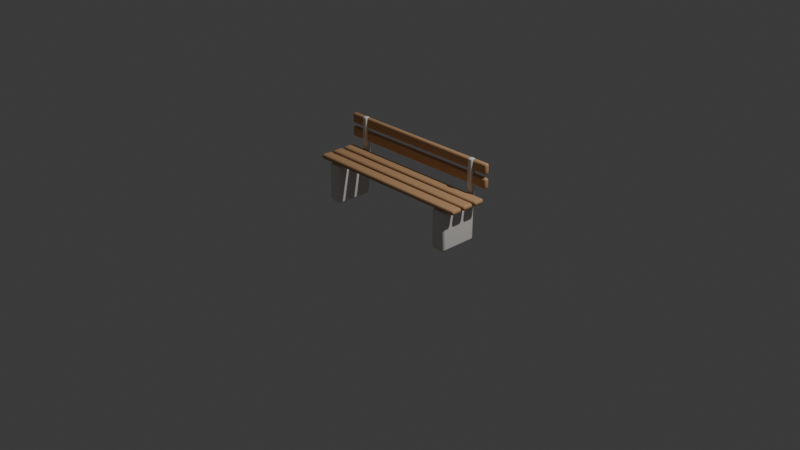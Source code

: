 # Source: uji-bangku-taman.blend  (saved by Blender 5.2.45; exported with 4.5.12 LTS)
import bpy
from mathutils import Matrix  # noqa: F401  (used for matrix-valued properties, if any)

bpy.ops.wm.read_factory_settings(use_empty=True)
scene = bpy.context.scene
scene.name = 'Scene'

# ---- collections
col_collection = bpy.data.collections.new('Collection'); scene.collection.children.link(col_collection)
col_sur_uji = bpy.data.collections.new('SUR_Uji'); scene.collection.children.link(col_sur_uji)

# ---- materials (node trees are filled in below, after node groups)
mat_material = bpy.data.materials.new('Material')
mat_material.alpha_threshold = 0.0
mat_material.use_backface_culling_lightprobe_volume = False
mat_material.roughness = 0.5
mat_material.line_color = (0.0, 0.0, 0.0, 1.0)
mat_sur_beton = bpy.data.materials.new('SUR_Beton')
mat_sur_kayu = bpy.data.materials.new('SUR_Kayu')

# ---- material node trees
mat_material.use_nodes = True; mat_material.node_tree.nodes.clear()
_N = mat_material.node_tree.nodes; _L = mat_material.node_tree.links
n0 = _N.new('ShaderNodeOutputMaterial'); n0.name = 'Material Output'; n0.location = (200, 100)
n1 = _N.new('ShaderNodeBsdfPrincipled'); n1.name = 'Principled BSDF'; n1.location = (-200, 100)
n1.inputs[10].default_value = 0.005
_L.new(n1.outputs[0], n0.inputs[0])
n0.is_active_output = True
mat_sur_beton.use_nodes = True; mat_sur_beton.node_tree.nodes.clear()
_N = mat_sur_beton.node_tree.nodes; _L = mat_sur_beton.node_tree.links
n0 = _N.new('ShaderNodeBsdfPrincipled'); n0.name = 'Principled BSDF'; n0.location = (-200, 100)
n0.inputs[0].default_value = (0.78, 0.75, 0.7, 1.0)
n0.inputs[2].default_value = 0.95
n0.inputs[10].default_value = 0.005
n1 = _N.new('ShaderNodeOutputMaterial'); n1.name = 'Material Output'; n1.location = (200, 100)
_L.new(n0.outputs[0], n1.inputs[0])
n1.is_active_output = True
mat_sur_kayu.use_nodes = True; mat_sur_kayu.node_tree.nodes.clear()
_N = mat_sur_kayu.node_tree.nodes; _L = mat_sur_kayu.node_tree.links
n0 = _N.new('ShaderNodeBsdfPrincipled'); n0.name = 'Principled BSDF'; n0.location = (-200, 100)
n0.inputs[0].default_value = (0.55, 0.32, 0.16, 1.0)
n0.inputs[2].default_value = 0.8
n0.inputs[10].default_value = 0.005
n1 = _N.new('ShaderNodeOutputMaterial'); n1.name = 'Material Output'; n1.location = (200, 100)
_L.new(n0.outputs[0], n1.inputs[0])
n1.is_active_output = True

# ---- world
world_world = bpy.data.worlds.new('World'); scene.world = world_world
world_world.use_nodes = True; world_world.node_tree.nodes.clear()
_N = world_world.node_tree.nodes; _L = world_world.node_tree.links
n0 = _N.new('ShaderNodeOutputWorld'); n0.name = 'World Output'; n0.location = (200, 100)
n1 = _N.new('ShaderNodeBackground'); n1.name = 'Background'; n1.location = (-200, 100)
n1.inputs[0].default_value = (0.05088, 0.05088, 0.05088, 1.0)
_L.new(n1.outputs[0], n0.inputs[0])
n0.is_active_output = True
world_world.color = (0.05088, 0.05088, 0.05088)
world_world.sun_shadow_jitter_overblur = 0.0

# ---- cameras
cam_camera = bpy.data.cameras.new('Camera')
cam_camera.clip_end = 100.0
cam_camera.ortho_scale = 7.314

# ---- lights
light_light = bpy.data.lights.new('Light', 'POINT')
light_light.energy = 1000.0
light_light.shadow_soft_size = 0.1

# ---- meshes
me_cube = bpy.data.meshes.new('Cube')
me_cube.from_pydata([(1.0, 1.0, 1.0), (1.0, 1.0, -1.0), (1.0, -1.0, 1.0), (1.0, -1.0, -1.0), (-1.0, 1.0, 1.0), (-1.0, 1.0, -1.0), (-1.0, -1.0, 1.0), (-1.0, -1.0, -1.0)], [], [(0, 4, 6, 2), (3, 2, 6, 7), (7, 6, 4, 5), (5, 1, 3, 7), (1, 0, 2, 3), (5, 4, 0, 1)])
_uv = me_cube.uv_layers.new(name='UVMap')
_uv.uv.foreach_set('vector', [0.625, 0.5, 0.875, 0.5, 0.875, 0.75, 0.625, 0.75, 0.375, 0.75, 0.625, 0.75, 0.625, 1.0, 0.375, 1.0, 0.375, 0.0, 0.625, 0.0, 0.625, 0.25, 0.375, 0.25, 0.125, 0.5, 0.375, 0.5, 0.375, 0.75, 0.125, 0.75, 0.375, 0.5, 0.625, 0.5, 0.625, 0.75, 0.375, 0.75, 0.375, 0.25, 0.625, 0.25, 0.625, 0.5, 0.375, 0.5])
me_cube.materials.append(mat_material)
me_cube.use_mirror_vertex_groups = False
me_cube.update()
me_cube_001 = bpy.data.meshes.new('Cube.001')
me_cube_001.from_pydata([(-0.83, -0.21, 0.0), (-0.83, -0.21, 0.42), (-0.83, 0.21, 0.0), (-0.83, 0.21, 0.42), (-0.67, -0.21, 0.0), (-0.67, -0.21, 0.42), (-0.67, 0.21, 0.0), (-0.67, 0.21, 0.42)], [], [(0, 1, 3, 2), (2, 3, 7, 6), (6, 7, 5, 4), (4, 5, 1, 0), (2, 6, 4, 0), (7, 3, 1, 5)])
me_cube_001.polygons.foreach_set('use_smooth', [True] * 6)
_k = set([(0, 1), (0, 2), (0, 4), (1, 3), (1, 5), (2, 3), (2, 6), (3, 7), (4, 5), (4, 6), (5, 7), (6, 7)])
me_cube_001.attributes.new('sharp_edge', 'BOOLEAN', 'EDGE').data.foreach_set('value', [ (min(e.vertices), max(e.vertices)) in _k for e in me_cube_001.edges])
_uv = me_cube_001.uv_layers.new(name='UVMap')
_uv.uv.foreach_set('vector', [0.375, 0.0, 0.625, 0.0, 0.625, 0.25, 0.375, 0.25, 0.375, 0.25, 0.625, 0.25, 0.625, 0.5, 0.375, 0.5, 0.375, 0.5, 0.625, 0.5, 0.625, 0.75, 0.375, 0.75, 0.375, 0.75, 0.625, 0.75, 0.625, 1.0, 0.375, 1.0, 0.125, 0.5, 0.375, 0.5, 0.375, 0.75, 0.125, 0.75, 0.625, 0.5, 0.875, 0.5, 0.875, 0.75, 0.625, 0.75])
me_cube_001.materials.append(mat_sur_beton)
me_cube_001.update()
me_cube_002 = bpy.data.meshes.new('Cube.002')
me_cube_002.from_pydata([(0.67, -0.21, 0.0), (0.67, -0.21, 0.42), (0.67, 0.21, 0.0), (0.67, 0.21, 0.42), (0.83, -0.21, 0.0), (0.83, -0.21, 0.42), (0.83, 0.21, 0.0), (0.83, 0.21, 0.42)], [], [(0, 1, 3, 2), (2, 3, 7, 6), (6, 7, 5, 4), (4, 5, 1, 0), (2, 6, 4, 0), (7, 3, 1, 5)])
me_cube_002.polygons.foreach_set('use_smooth', [True] * 6)
_k = set([(0, 1), (0, 2), (0, 4), (1, 3), (1, 5), (2, 3), (2, 6), (3, 7), (4, 5), (4, 6), (5, 7), (6, 7)])
me_cube_002.attributes.new('sharp_edge', 'BOOLEAN', 'EDGE').data.foreach_set('value', [ (min(e.vertices), max(e.vertices)) in _k for e in me_cube_002.edges])
_uv = me_cube_002.uv_layers.new(name='UVMap')
_uv.uv.foreach_set('vector', [0.375, 0.0, 0.625, 0.0, 0.625, 0.25, 0.375, 0.25, 0.375, 0.25, 0.625, 0.25, 0.625, 0.5, 0.375, 0.5, 0.375, 0.5, 0.625, 0.5, 0.625, 0.75, 0.375, 0.75, 0.375, 0.75, 0.625, 0.75, 0.625, 1.0, 0.375, 1.0, 0.125, 0.5, 0.375, 0.5, 0.375, 0.75, 0.125, 0.75, 0.625, 0.5, 0.875, 0.5, 0.875, 0.75, 0.625, 0.75])
me_cube_002.materials.append(mat_sur_beton)
me_cube_002.update()
me_cube_003 = bpy.data.meshes.new('Cube.003')
me_cube_003.from_pydata([(-0.95, -0.21, 0.43), (-0.95, -0.21, 0.48), (-0.95, -0.09, 0.43), (-0.95, -0.09, 0.48), (0.95, -0.21, 0.43), (0.95, -0.21, 0.48), (0.95, -0.09, 0.43), (0.95, -0.09, 0.48)], [], [(0, 1, 3, 2), (2, 3, 7, 6), (6, 7, 5, 4), (4, 5, 1, 0), (2, 6, 4, 0), (7, 3, 1, 5)])
me_cube_003.polygons.foreach_set('use_smooth', [True] * 6)
_k = set([(0, 1), (0, 2), (0, 4), (1, 3), (1, 5), (2, 3), (2, 6), (3, 7), (4, 5), (4, 6), (5, 7), (6, 7)])
me_cube_003.attributes.new('sharp_edge', 'BOOLEAN', 'EDGE').data.foreach_set('value', [ (min(e.vertices), max(e.vertices)) in _k for e in me_cube_003.edges])
_uv = me_cube_003.uv_layers.new(name='UVMap')
_uv.uv.foreach_set('vector', [0.375, 0.0, 0.625, 0.0, 0.625, 0.25, 0.375, 0.25, 0.375, 0.25, 0.625, 0.25, 0.625, 0.5, 0.375, 0.5, 0.375, 0.5, 0.625, 0.5, 0.625, 0.75, 0.375, 0.75, 0.375, 0.75, 0.625, 0.75, 0.625, 1.0, 0.375, 1.0, 0.125, 0.5, 0.375, 0.5, 0.375, 0.75, 0.125, 0.75, 0.625, 0.5, 0.875, 0.5, 0.875, 0.75, 0.625, 0.75])
me_cube_003.materials.append(mat_sur_kayu)
me_cube_003.update()
me_cube_004 = bpy.data.meshes.new('Cube.004')
me_cube_004.from_pydata([(-0.95, -0.06, 0.43), (-0.95, -0.06, 0.48), (-0.95, 0.06, 0.43), (-0.95, 0.06, 0.48), (0.95, -0.06, 0.43), (0.95, -0.06, 0.48), (0.95, 0.06, 0.43), (0.95, 0.06, 0.48)], [], [(0, 1, 3, 2), (2, 3, 7, 6), (6, 7, 5, 4), (4, 5, 1, 0), (2, 6, 4, 0), (7, 3, 1, 5)])
me_cube_004.polygons.foreach_set('use_smooth', [True] * 6)
_k = set([(0, 1), (0, 2), (0, 4), (1, 3), (1, 5), (2, 3), (2, 6), (3, 7), (4, 5), (4, 6), (5, 7), (6, 7)])
me_cube_004.attributes.new('sharp_edge', 'BOOLEAN', 'EDGE').data.foreach_set('value', [ (min(e.vertices), max(e.vertices)) in _k for e in me_cube_004.edges])
_uv = me_cube_004.uv_layers.new(name='UVMap')
_uv.uv.foreach_set('vector', [0.375, 0.0, 0.625, 0.0, 0.625, 0.25, 0.375, 0.25, 0.375, 0.25, 0.625, 0.25, 0.625, 0.5, 0.375, 0.5, 0.375, 0.5, 0.625, 0.5, 0.625, 0.75, 0.375, 0.75, 0.375, 0.75, 0.625, 0.75, 0.625, 1.0, 0.375, 1.0, 0.125, 0.5, 0.375, 0.5, 0.375, 0.75, 0.125, 0.75, 0.625, 0.5, 0.875, 0.5, 0.875, 0.75, 0.625, 0.75])
me_cube_004.materials.append(mat_sur_kayu)
me_cube_004.update()
me_cube_005 = bpy.data.meshes.new('Cube.005')
me_cube_005.from_pydata([(-0.95, 0.09, 0.43), (-0.95, 0.09, 0.48), (-0.95, 0.21, 0.43), (-0.95, 0.21, 0.48), (0.95, 0.09, 0.43), (0.95, 0.09, 0.48), (0.95, 0.21, 0.43), (0.95, 0.21, 0.48)], [], [(0, 1, 3, 2), (2, 3, 7, 6), (6, 7, 5, 4), (4, 5, 1, 0), (2, 6, 4, 0), (7, 3, 1, 5)])
me_cube_005.polygons.foreach_set('use_smooth', [True] * 6)
_k = set([(0, 1), (0, 2), (0, 4), (1, 3), (1, 5), (2, 3), (2, 6), (3, 7), (4, 5), (4, 6), (5, 7), (6, 7)])
me_cube_005.attributes.new('sharp_edge', 'BOOLEAN', 'EDGE').data.foreach_set('value', [ (min(e.vertices), max(e.vertices)) in _k for e in me_cube_005.edges])
_uv = me_cube_005.uv_layers.new(name='UVMap')
_uv.uv.foreach_set('vector', [0.375, 0.0, 0.625, 0.0, 0.625, 0.25, 0.375, 0.25, 0.375, 0.25, 0.625, 0.25, 0.625, 0.5, 0.375, 0.5, 0.375, 0.5, 0.625, 0.5, 0.625, 0.75, 0.375, 0.75, 0.375, 0.75, 0.625, 0.75, 0.625, 1.0, 0.375, 1.0, 0.125, 0.5, 0.375, 0.5, 0.375, 0.75, 0.125, 0.75, 0.625, 0.5, 0.875, 0.5, 0.875, 0.75, 0.625, 0.75])
me_cube_005.materials.append(mat_sur_kayu)
me_cube_005.update()
me_cube_006 = bpy.data.meshes.new('Cube.006')
me_cube_006.from_pydata([(-0.95, 0.225, 0.565), (-0.95, 0.225, 0.675), (-0.95, 0.275, 0.565), (-0.95, 0.275, 0.675), (0.95, 0.225, 0.565), (0.95, 0.225, 0.675), (0.95, 0.275, 0.565), (0.95, 0.275, 0.675)], [], [(0, 1, 3, 2), (2, 3, 7, 6), (6, 7, 5, 4), (4, 5, 1, 0), (2, 6, 4, 0), (7, 3, 1, 5)])
me_cube_006.polygons.foreach_set('use_smooth', [True] * 6)
_k = set([(0, 1), (0, 2), (0, 4), (1, 3), (1, 5), (2, 3), (2, 6), (3, 7), (4, 5), (4, 6), (5, 7), (6, 7)])
me_cube_006.attributes.new('sharp_edge', 'BOOLEAN', 'EDGE').data.foreach_set('value', [ (min(e.vertices), max(e.vertices)) in _k for e in me_cube_006.edges])
_uv = me_cube_006.uv_layers.new(name='UVMap')
_uv.uv.foreach_set('vector', [0.375, 0.0, 0.625, 0.0, 0.625, 0.25, 0.375, 0.25, 0.375, 0.25, 0.625, 0.25, 0.625, 0.5, 0.375, 0.5, 0.375, 0.5, 0.625, 0.5, 0.625, 0.75, 0.375, 0.75, 0.375, 0.75, 0.625, 0.75, 0.625, 1.0, 0.375, 1.0, 0.125, 0.5, 0.375, 0.5, 0.375, 0.75, 0.125, 0.75, 0.625, 0.5, 0.875, 0.5, 0.875, 0.75, 0.625, 0.75])
me_cube_006.materials.append(mat_sur_kayu)
me_cube_006.update()
me_cube_007 = bpy.data.meshes.new('Cube.007')
me_cube_007.from_pydata([(-0.95, 0.225, 0.715), (-0.95, 0.225, 0.825), (-0.95, 0.275, 0.715), (-0.95, 0.275, 0.825), (0.95, 0.225, 0.715), (0.95, 0.225, 0.825), (0.95, 0.275, 0.715), (0.95, 0.275, 0.825)], [], [(0, 1, 3, 2), (2, 3, 7, 6), (6, 7, 5, 4), (4, 5, 1, 0), (2, 6, 4, 0), (7, 3, 1, 5)])
me_cube_007.polygons.foreach_set('use_smooth', [True] * 6)
_k = set([(0, 1), (0, 2), (0, 4), (1, 3), (1, 5), (2, 3), (2, 6), (3, 7), (4, 5), (4, 6), (5, 7), (6, 7)])
me_cube_007.attributes.new('sharp_edge', 'BOOLEAN', 'EDGE').data.foreach_set('value', [ (min(e.vertices), max(e.vertices)) in _k for e in me_cube_007.edges])
_uv = me_cube_007.uv_layers.new(name='UVMap')
_uv.uv.foreach_set('vector', [0.375, 0.0, 0.625, 0.0, 0.625, 0.25, 0.375, 0.25, 0.375, 0.25, 0.625, 0.25, 0.625, 0.5, 0.375, 0.5, 0.375, 0.5, 0.625, 0.5, 0.625, 0.75, 0.375, 0.75, 0.375, 0.75, 0.625, 0.75, 0.625, 1.0, 0.375, 1.0, 0.125, 0.5, 0.375, 0.5, 0.375, 0.75, 0.125, 0.75, 0.625, 0.5, 0.875, 0.5, 0.875, 0.75, 0.625, 0.75])
me_cube_007.materials.append(mat_sur_kayu)
me_cube_007.update()
me_cube_008 = bpy.data.meshes.new('Cube.008')
me_cube_008.from_pydata([(-0.78, 0.21, 0.41), (-0.78, 0.21, 0.83), (-0.78, 0.27, 0.41), (-0.78, 0.27, 0.83), (-0.72, 0.21, 0.41), (-0.72, 0.21, 0.83), (-0.72, 0.27, 0.41), (-0.72, 0.27, 0.83)], [], [(0, 1, 3, 2), (2, 3, 7, 6), (6, 7, 5, 4), (4, 5, 1, 0), (2, 6, 4, 0), (7, 3, 1, 5)])
me_cube_008.polygons.foreach_set('use_smooth', [True] * 6)
_k = set([(0, 1), (0, 2), (0, 4), (1, 3), (1, 5), (2, 3), (2, 6), (3, 7), (4, 5), (4, 6), (5, 7), (6, 7)])
me_cube_008.attributes.new('sharp_edge', 'BOOLEAN', 'EDGE').data.foreach_set('value', [ (min(e.vertices), max(e.vertices)) in _k for e in me_cube_008.edges])
_uv = me_cube_008.uv_layers.new(name='UVMap')
_uv.uv.foreach_set('vector', [0.375, 0.0, 0.625, 0.0, 0.625, 0.25, 0.375, 0.25, 0.375, 0.25, 0.625, 0.25, 0.625, 0.5, 0.375, 0.5, 0.375, 0.5, 0.625, 0.5, 0.625, 0.75, 0.375, 0.75, 0.375, 0.75, 0.625, 0.75, 0.625, 1.0, 0.375, 1.0, 0.125, 0.5, 0.375, 0.5, 0.375, 0.75, 0.125, 0.75, 0.625, 0.5, 0.875, 0.5, 0.875, 0.75, 0.625, 0.75])
me_cube_008.materials.append(mat_sur_beton)
me_cube_008.update()
me_cube_009 = bpy.data.meshes.new('Cube.009')
me_cube_009.from_pydata([(0.72, 0.21, 0.41), (0.72, 0.21, 0.83), (0.72, 0.27, 0.41), (0.72, 0.27, 0.83), (0.78, 0.21, 0.41), (0.78, 0.21, 0.83), (0.78, 0.27, 0.41), (0.78, 0.27, 0.83)], [], [(0, 1, 3, 2), (2, 3, 7, 6), (6, 7, 5, 4), (4, 5, 1, 0), (2, 6, 4, 0), (7, 3, 1, 5)])
me_cube_009.polygons.foreach_set('use_smooth', [True] * 6)
_k = set([(0, 1), (0, 2), (0, 4), (1, 3), (1, 5), (2, 3), (2, 6), (3, 7), (4, 5), (4, 6), (5, 7), (6, 7)])
me_cube_009.attributes.new('sharp_edge', 'BOOLEAN', 'EDGE').data.foreach_set('value', [ (min(e.vertices), max(e.vertices)) in _k for e in me_cube_009.edges])
_uv = me_cube_009.uv_layers.new(name='UVMap')
_uv.uv.foreach_set('vector', [0.375, 0.0, 0.625, 0.0, 0.625, 0.25, 0.375, 0.25, 0.375, 0.25, 0.625, 0.25, 0.625, 0.5, 0.375, 0.5, 0.375, 0.5, 0.625, 0.5, 0.625, 0.75, 0.375, 0.75, 0.375, 0.75, 0.625, 0.75, 0.625, 1.0, 0.375, 1.0, 0.125, 0.5, 0.375, 0.5, 0.375, 0.75, 0.125, 0.75, 0.625, 0.5, 0.875, 0.5, 0.875, 0.75, 0.625, 0.75])
me_cube_009.materials.append(mat_sur_beton)
me_cube_009.update()

# ---- objects
ob_cube = bpy.data.objects.new('Cube', me_cube)
ob_light = bpy.data.objects.new('Light', light_light)
ob_camera = bpy.data.objects.new('Camera', cam_camera)
ob_kakibeton0 = bpy.data.objects.new('KakiBeton0', me_cube_001)
ob_kakibeton1 = bpy.data.objects.new('KakiBeton1', me_cube_002)
ob_bilahdudukan0 = bpy.data.objects.new('BilahDudukan0', me_cube_003)
ob_bilahdudukan1 = bpy.data.objects.new('BilahDudukan1', me_cube_004)
ob_bilahdudukan2 = bpy.data.objects.new('BilahDudukan2', me_cube_005)
ob_bilahsandaran0 = bpy.data.objects.new('BilahSandaran0', me_cube_006)
ob_bilahsandaran1 = bpy.data.objects.new('BilahSandaran1', me_cube_007)
ob_tiangsandaran0 = bpy.data.objects.new('TiangSandaran0', me_cube_008)
ob_tiangsandaran1 = bpy.data.objects.new('TiangSandaran1', me_cube_009)

# ---- transforms, parenting, visibility, modifiers, constraints
ob_cube.location = (0.0, 0.0, 0.0)
ob_cube.lock_rotations_4d = False
ob_cube.empty_display_type = 'ARROWS'
ob_cube.hide_render = True
ob_cube.lineart.crease_threshold = 0.0
ob_light.location = (4.076, 1.005, 5.904)
ob_light.rotation_euler = (0.6503, 0.05522, 1.866)
ob_light.lock_rotations_4d = False
ob_light.empty_display_type = 'ARROWS'
ob_light.color = (0.0, 0.0, 0.0, 0.0)
ob_light.lineart.crease_threshold = 0.0
ob_camera.location = (7.359, -6.926, 4.958)
ob_camera.rotation_euler = (1.109, 0.0, 0.8149)
ob_camera.lock_rotations_4d = False
ob_camera.empty_display_type = 'ARROWS'
ob_camera.color = (0.0, 0.0, 0.0, 0.0)
ob_camera.display_type = 'WIRE'
ob_camera.lineart.crease_threshold = 0.0
ob_kakibeton0.location = (0.0, 0.0, 0.0)
_m = ob_kakibeton0.modifiers.new('Bevel', 'BEVEL')
_m.width = 0.025
_m.width_pct = 0.025
_m.segments = 3
ob_kakibeton1.location = (0.0, 0.0, 0.0)
_m = ob_kakibeton1.modifiers.new('Bevel', 'BEVEL')
_m.width = 0.025
_m.width_pct = 0.025
_m.segments = 3
ob_bilahdudukan0.location = (0.0, 0.0, 0.0)
_m = ob_bilahdudukan0.modifiers.new('Bevel', 'BEVEL')
_m.width = 0.02
_m.width_pct = 0.02
_m.segments = 3
ob_bilahdudukan1.location = (0.0, 0.0, 0.0)
_m = ob_bilahdudukan1.modifiers.new('Bevel', 'BEVEL')
_m.width = 0.02
_m.width_pct = 0.02
_m.segments = 3
ob_bilahdudukan2.location = (0.0, 0.0, 0.0)
_m = ob_bilahdudukan2.modifiers.new('Bevel', 'BEVEL')
_m.width = 0.02
_m.width_pct = 0.02
_m.segments = 3
ob_bilahsandaran0.location = (0.0, 0.0, 0.0)
_m = ob_bilahsandaran0.modifiers.new('Bevel', 'BEVEL')
_m.width = 0.02
_m.width_pct = 0.02
_m.segments = 3
ob_bilahsandaran1.location = (0.0, 0.0, 0.0)
_m = ob_bilahsandaran1.modifiers.new('Bevel', 'BEVEL')
_m.width = 0.02
_m.width_pct = 0.02
_m.segments = 3
ob_tiangsandaran0.location = (0.0, 0.0, 0.0)
_m = ob_tiangsandaran0.modifiers.new('Bevel', 'BEVEL')
_m.width = 0.015
_m.width_pct = 0.015
_m.segments = 3
ob_tiangsandaran1.location = (0.0, 0.0, 0.0)
_m = ob_tiangsandaran1.modifiers.new('Bevel', 'BEVEL')
_m.width = 0.015
_m.width_pct = 0.015
_m.segments = 3

# ---- collection membership
col_collection.objects.link(ob_cube)
col_collection.objects.link(ob_light)
col_collection.objects.link(ob_camera)
col_sur_uji.objects.link(ob_kakibeton0)
col_sur_uji.objects.link(ob_kakibeton1)
col_sur_uji.objects.link(ob_bilahdudukan0)
col_sur_uji.objects.link(ob_bilahdudukan1)
col_sur_uji.objects.link(ob_bilahdudukan2)
col_sur_uji.objects.link(ob_bilahsandaran0)
col_sur_uji.objects.link(ob_bilahsandaran1)
col_sur_uji.objects.link(ob_tiangsandaran0)
col_sur_uji.objects.link(ob_tiangsandaran1)

# ---- scene / render settings (as saved in the file)
scene.camera = ob_camera
scene.frame_start = 1; scene.frame_end = 250; scene.frame_set(1)
scene.render.engine = 'BLENDER_EEVEE_NEXT'
scene.render.bake_bias = 0.0
scene.render.bake_samples = 0
scene.render.compositor_device = 'GPU'
scene.eevee.use_volume_custom_range = False
scene.eevee.fast_gi_thickness_near = 0.1
scene.eevee.fast_gi_thickness_far = 0.0
scene.eevee.ray_tracing_options.screen_trace_thickness = 0.1
bpy.context.view_layer.update()
